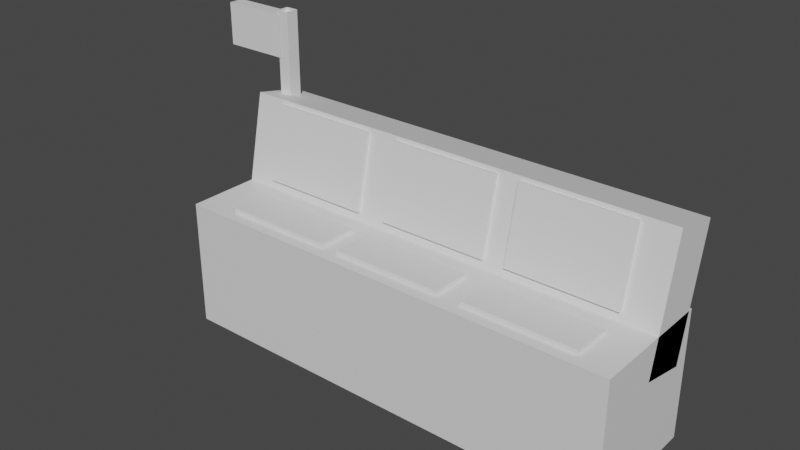 # Source: ComputerTrio.blend  (saved by Blender 2.81.16; exported with 4.5.12 LTS)
import bpy
from mathutils import Matrix  # noqa: F401  (used for matrix-valued properties, if any)

bpy.ops.wm.read_factory_settings(use_empty=True)
scene = bpy.context.scene
scene.name = 'Scene'

# ---- collections
col_collection = bpy.data.collections.new('Collection'); scene.collection.children.link(col_collection)

# ---- materials (node trees are filled in below, after node groups)
mat_default___prop___sec = bpy.data.materials.new('Default_-_Prop_-_Sec')
mat_default___prop___sec.use_transparent_shadow = False
mat_default___prop = bpy.data.materials.new('Default_-_Prop')
mat_default___prop.use_transparent_shadow = False

# ---- material node trees
mat_default___prop___sec.use_nodes = True; mat_default___prop___sec.node_tree.nodes.clear()
_N = mat_default___prop___sec.node_tree.nodes; _L = mat_default___prop___sec.node_tree.links
n0 = _N.new('ShaderNodeOutputMaterial'); n0.name = 'Material Output'; n0.location = (300, 300)
n1 = _N.new('ShaderNodeBsdfPrincipled'); n1.name = 'Principled BSDF'; n1.location = (10, 300)
n1.distribution = 'GGX'
n1.subsurface_method = 'BURLEY'
n1.inputs[3].default_value = 1.45
n1.inputs[27].default_value = (0.0, 0.0, 0.0, 1.0)
n1.inputs[28].default_value = 1.0
_L.new(n1.outputs[0], n0.inputs[0])
n0.is_active_output = True
mat_default___prop.use_nodes = True; mat_default___prop.node_tree.nodes.clear()
_N = mat_default___prop.node_tree.nodes; _L = mat_default___prop.node_tree.links
n0 = _N.new('ShaderNodeOutputMaterial'); n0.name = 'Material Output'; n0.location = (300, 300)
n1 = _N.new('ShaderNodeBsdfPrincipled'); n1.name = 'Principled BSDF'; n1.location = (10, 300)
n1.distribution = 'GGX'
n1.subsurface_method = 'BURLEY'
n1.inputs[3].default_value = 1.45
n1.inputs[27].default_value = (0.0, 0.0, 0.0, 1.0)
n1.inputs[28].default_value = 1.0
_L.new(n1.outputs[0], n0.inputs[0])
n0.is_active_output = True

# ---- world
world_world = bpy.data.worlds.new('World'); scene.world = world_world
world_world.use_nodes = True; world_world.node_tree.nodes.clear()
_N = world_world.node_tree.nodes; _L = world_world.node_tree.links
n0 = _N.new('ShaderNodeOutputWorld'); n0.name = 'World Output'; n0.location = (300, 300)
n1 = _N.new('ShaderNodeBackground'); n1.name = 'Background'; n1.location = (10, 300)
n1.inputs[0].default_value = (0.05088, 0.05088, 0.05088, 1.0)
_L.new(n1.outputs[0], n0.inputs[0])
n0.is_active_output = True
world_world.color = (0.05088, 0.05088, 0.05088)
world_world.use_sun_shadow = False
world_world.sun_shadow_jitter_overblur = 0.0

# ---- meshes
me_computer_trio = bpy.data.meshes.new('Computer Trio')
me_computer_trio.from_pydata([(1.437, 0.8977, 0.4393), (1.437, 0.9825, 0.4393), (0.6035, 0.9825, 0.4393), (0.6035, 0.8977, 0.4393), (1.437, 0.9825, 0.129), (0.6035, 0.9825, 0.129), (1.437, 0.8977, 0.129), (0.6035, 0.8977, 0.129), (-0.5415, 0.8977, 0.4393), (-0.5415, 0.9825, 0.4393), (-1.375, 0.9825, 0.4393), (-1.375, 0.8977, 0.4393), (-0.5415, 0.9825, 0.129), (-1.375, 0.9825, 0.129), (-0.5415, 0.8977, 0.129), (-1.375, 0.8977, 0.129), (0.4397, 1.037, -0.00648), (0.4397, 1.604, -0.0985), (-0.3933, 1.604, -0.0985), (-0.3933, 1.037, -0.00648), (0.4397, 1.598, -0.1332), (-0.3933, 1.598, -0.1332), (0.4397, 1.031, -0.04114), (-0.3933, 1.031, -0.04114), (1.443, 1.037, -0.00648), (1.443, 1.604, -0.0985), (0.6095, 1.604, -0.0985), (0.6095, 1.037, -0.00648), (1.443, 1.598, -0.1332), (0.6095, 1.598, -0.1332), (1.443, 1.031, -0.04114), (0.6095, 1.031, -0.04114), (-0.6209, 1.037, -0.00648), (-0.6209, 1.604, -0.0985), (-1.454, 1.604, -0.0985), (-1.454, 1.037, -0.00648), (-0.6209, 1.598, -0.1332), (-1.454, 1.598, -0.1332), (-0.6209, 1.031, -0.04114), (-1.454, 1.031, -0.04114), (0.4252, 0.8977, 0.4393), (0.4252, 0.9825, 0.4393), (-0.4079, 0.9825, 0.4393), (-0.4079, 0.8977, 0.4393), (0.4252, 0.9825, 0.129), (-0.4079, 0.9825, 0.129), (0.4252, 0.8977, 0.129), (-0.4079, 0.8977, 0.129), (1.7, 0.6783, 0.02286), (1.7, 1.63, -0.1317), (-1.7, 1.63, -0.1317), (-1.7, 0.6783, 0.02286), (1.7, 1.571, -0.4985), (-1.7, 1.571, -0.4985), (1.7, 0.6188, -0.344), (-1.7, 0.6188, -0.344), (1.7, -0.02249, 0.4818), (1.7, 0.9411, 0.5268), (-1.7, 0.9411, 0.5268), (-1.7, -0.02249, 0.4818), (1.7, 0.9861, -0.4368), (-1.7, 0.9861, -0.4368), (1.7, 0.02249, -0.4818), (-1.7, 0.02249, -0.4818)], [], [(0, 1, 2, 3), (1, 4, 5, 2), (4, 6, 7, 5), (6, 4, 1, 0), (3, 2, 5, 7), (8, 9, 10, 11), (9, 12, 13, 10), (12, 14, 15, 13), (14, 12, 9, 8), (11, 10, 13, 15), (16, 17, 18, 19), (17, 20, 21, 18), (22, 16, 19, 23), (22, 20, 17, 16), (19, 18, 21, 23), (24, 25, 26, 27), (25, 28, 29, 26), (30, 24, 27, 31), (30, 28, 25, 24), (27, 26, 29, 31), (32, 33, 34, 35), (33, 36, 37, 34), (38, 32, 35, 39), (38, 36, 33, 32), (35, 34, 37, 39), (40, 41, 42, 43), (41, 44, 45, 42), (44, 46, 47, 45), (46, 44, 41, 40), (43, 42, 45, 47), (48, 49, 50, 51), (49, 52, 53, 50), (52, 54, 55, 53), (54, 52, 49, 48), (51, 50, 53, 55), (56, 57, 58, 59), (57, 60, 61, 58), (60, 62, 63, 61), (62, 60, 57, 56), (59, 58, 61, 63)])
me_computer_trio.polygons.foreach_set('use_smooth', [True] * 40)
me_computer_trio.polygons.foreach_set('material_index', [0, 0, 0, 0, 0, 0, 0, 0, 0, 0, 0, 0, 0, 0, 0, 0, 0, 0, 0, 0, 0, 0, 0, 0, 0, 0, 0, 0, 0, 0, 1, 1, 1, 1, 1, 1, 1, 1, 1, 1])
_k = set([(0, 1), (0, 3), (0, 6), (1, 2), (1, 4), (2, 3), (2, 5), (3, 7), (4, 5), (4, 6), (5, 7), (6, 7), (8, 9), (8, 11), (8, 14), (9, 10), (9, 12), (10, 11), (10, 13), (11, 15), (12, 13), (12, 14), (13, 15), (14, 15), (16, 17), (16, 19), (16, 22), (17, 18), (17, 20), (18, 19), (18, 21), (19, 23), (20, 21), (20, 22), (21, 23), (22, 23), (24, 25), (24, 27), (24, 30), (25, 26), (25, 28), (26, 27), (26, 29), (27, 31), (28, 29), (28, 30), (29, 31), (30, 31), (32, 33), (32, 35), (32, 38), (33, 34), (33, 36), (34, 35), (34, 37), (35, 39), (36, 37), (36, 38), (37, 39), (38, 39), (40, 41), (40, 43), (40, 46), (41, 42), (41, 44), (42, 43), (42, 45), (43, 47), (44, 45), (44, 46), (45, 47), (46, 47), (48, 49), (48, 51), (48, 54), (49, 50), (49, 52), (50, 51), (50, 53), (51, 55), (52, 53), (52, 54), (53, 55), (54, 55), (56, 57), (56, 59), (56, 62), (57, 58), (57, 60), (58, 59), (58, 61), (59, 63), (60, 61), (60, 62), (61, 63), (62, 63)])
me_computer_trio.attributes.new('sharp_edge', 'BOOLEAN', 'EDGE').data.foreach_set('value', [ (min(e.vertices), max(e.vertices)) in _k for e in me_computer_trio.edges])
_uv = me_computer_trio.uv_layers.new(name='UVMap')
_uv.uv.foreach_set('vector', [1.0, 0.0, 1.0, 1.0, 0.0, 1.0, 0.0, 0.0, 1.0, 0.0, 1.0, 1.0, 0.0, 1.0, 0.0, 0.0, 1.0, 0.0, 1.0, 1.0, 0.0, 1.0, 0.0, 0.0, 1.0, 0.0, 1.0, 1.0, 0.0, 1.0, 0.0, 0.0, 1.0, 0.0, 1.0, 1.0, 0.0, 1.0, 0.0, 0.0, 1.0, 0.0, 1.0, 1.0, 0.0, 1.0, 0.0, 0.0, 1.0, 0.0, 1.0, 1.0, 0.0, 1.0, 0.0, 0.0, 1.0, 0.0, 1.0, 1.0, 0.0, 1.0, 0.0, 0.0, 1.0, 0.0, 1.0, 1.0, 0.0, 1.0, 0.0, 0.0, 1.0, 0.0, 1.0, 1.0, 0.0, 1.0, 0.0, 0.0, 1.0, 0.0, 1.0, 1.0, 0.0, 1.0, 0.0, 0.0, 1.0, 0.0, 1.0, 1.0, 0.0, 1.0, 0.0, 0.0, 1.0, 0.0, 1.0, 1.0, 0.0, 1.0, 0.0, 0.0, 1.0, 0.0, 1.0, 1.0, 0.0, 1.0, 0.0, 0.0, 1.0, 0.0, 1.0, 1.0, 0.0, 1.0, 0.0, 0.0, 1.0, 0.0, 1.0, 1.0, 0.0, 1.0, 0.0, 0.0, 1.0, 0.0, 1.0, 1.0, 0.0, 1.0, 0.0, 0.0, 1.0, 0.0, 1.0, 1.0, 0.0, 1.0, 0.0, 0.0, 1.0, 0.0, 1.0, 1.0, 0.0, 1.0, 0.0, 0.0, 1.0, 0.0, 1.0, 1.0, 0.0, 1.0, 0.0, 0.0, 1.0, 0.0, 1.0, 1.0, 0.0, 1.0, 0.0, 0.0, 1.0, 0.0, 1.0, 1.0, 0.0, 1.0, 0.0, 0.0, 1.0, 0.0, 1.0, 1.0, 0.0, 1.0, 0.0, 0.0, 1.0, 0.0, 1.0, 1.0, 0.0, 1.0, 0.0, 0.0, 1.0, 0.0, 1.0, 1.0, 0.0, 1.0, 0.0, 0.0, 1.0, 0.0, 1.0, 1.0, 0.0, 1.0, 0.0, 0.0, 1.0, 0.0, 1.0, 1.0, 0.0, 1.0, 0.0, 0.0, 1.0, 0.0, 1.0, 1.0, 0.0, 1.0, 0.0, 0.0, 1.0, 0.0, 1.0, 1.0, 0.0, 1.0, 0.0, 0.0, 1.0, 0.0, 1.0, 1.0, 0.0, 1.0, 0.0, 0.0, 1.0, 0.0, 1.0, 1.0, 0.0, 1.0, 0.0, 0.0, 1.0, 0.0, 1.0, 1.0, 0.0, 1.0, 0.0, 0.0, 1.0, 0.0, 1.0, 1.0, 0.0, 1.0, 0.0, 0.0, 1.0, 0.0, 1.0, 1.0, 0.0, 1.0, 0.0, 0.0, 1.0, 0.0, 1.0, 1.0, 0.0, 1.0, 0.0, 0.0, 1.0, 0.0, 1.0, 1.0, 0.0, 1.0, 0.0, 0.0, 1.0, 0.0, 1.0, 1.0, 0.0, 1.0, 0.0, 0.0, 1.0, 0.0, 1.0, 1.0, 0.0, 1.0, 0.0, 0.0, 1.0, 0.0, 1.0, 1.0, 0.0, 1.0, 0.0, 0.0, 1.0, 0.0, 1.0, 1.0, 0.0, 1.0, 0.0, 0.0])
me_computer_trio.materials.append(mat_default___prop___sec)
me_computer_trio.materials.append(mat_default___prop)
me_computer_trio.use_remesh_fix_poles = True
me_computer_trio.use_remesh_preserve_attributes = False
me_computer_trio.use_mirror_vertex_groups = False
me_computer_trio.update()
me_computer_trio.normals_split_custom_set([tuple(v) for v in zip(*[iter([0.0, 0.0, 1.0, 0.0, 0.0, 1.0, 0.0, 0.0, 1.0, 0.0, 0.0, 1.0, 0.0, 1.0, 0.0, 0.0, 1.0, 0.0, 0.0, 1.0, 0.0, 0.0, 1.0, 0.0, 0.0, 0.0, -1.0, 0.0, 0.0, -1.0, 0.0, 0.0, -1.0, 0.0, 0.0, -1.0, 1.0, 0.0, 0.0, 1.0, 0.0, 0.0, 1.0, 0.0, 0.0, 1.0, 0.0, 0.0, -1.0, 0.0, 0.0, -1.0, 0.0, 0.0, -1.0, 0.0, 0.0, -1.0, 0.0, 0.0, 0.0, -2.459e-06, 1.0, 0.0, -2.459e-06, 1.0, 0.0, -2.459e-06, 1.0, 0.0, -2.459e-06, 1.0, 0.0, 1.0, 2.305e-07, 0.0, 1.0, 2.305e-07, 0.0, 1.0, 2.305e-07, 0.0, 1.0, 2.305e-07, 0.0, 1.229e-06, -1.0, 0.0, 1.229e-06, -1.0, 0.0, 1.229e-06, -1.0, 0.0, 1.229e-06, -1.0, 1.0, 8.031e-07, 0.0, 1.0, 8.031e-07, 0.0, 1.0, 8.031e-07, 0.0, 1.0, 8.031e-07, 0.0, -1.0, -9.177e-07, 0.0, -1.0, -9.177e-07, 0.0, -1.0, -9.177e-07, 0.0, -1.0, -9.177e-07, 0.0, 0.0, 0.1602, 0.9871, 0.0, 0.1602, 0.9871, 0.0, 0.1602, 0.9871, 0.0, 0.1602, 0.9871, 0.0, 0.9846, -0.175, 0.0, 0.9846, -0.175, 0.0, 0.9846, -0.175, 0.0, 0.9846, -0.175, 0.0, -0.9846, 0.175, 0.0, -0.9846, 0.175, 0.0, -0.9846, 0.175, 0.0, -0.9846, 0.175, 1.0, 1.842e-07, 0.0, 1.0, 1.842e-07, 0.0, 1.0, 1.842e-07, 0.0, 1.0, 1.842e-07, 0.0, -1.0, 1.842e-07, 0.0, -1.0, 1.842e-07, 0.0, -1.0, 1.842e-07, 0.0, -1.0, 1.842e-07, 0.0, 0.0, 0.1602, 0.9871, 0.0, 0.1602, 0.9871, 0.0, 0.1602, 0.9871, 0.0, 0.1602, 0.9871, 0.0, 0.9846, -0.175, 0.0, 0.9846, -0.175, 0.0, 0.9846, -0.175, 0.0, 0.9846, -0.175, 0.0, -0.9846, 0.175, 0.0, -0.9846, 0.175, 0.0, -0.9846, 0.175, 0.0, -0.9846, 0.175, 1.0, 1.474e-06, 0.0, 1.0, 1.474e-06, 0.0, 1.0, 1.474e-06, 0.0, 1.0, 1.474e-06, 0.0, -1.0, -1.842e-07, 0.0, -1.0, -1.842e-07, 0.0, -1.0, -1.842e-07, 0.0, -1.0, -1.842e-07, 0.0, 0.0, 0.1602, 0.9871, 0.0, 0.1602, 0.9871, 0.0, 0.1602, 0.9871, 0.0, 0.1602, 0.9871, 0.0, 0.9846, -0.175, 0.0, 0.9846, -0.175, 0.0, 0.9846, -0.175, 0.0, 0.9846, -0.175, 0.0, -0.9846, 0.175, 0.0, -0.9846, 0.175, 0.0, -0.9846, 0.175, 0.0, -0.9846, 0.175, 1.0, -3.684e-07, 0.0, 1.0, -3.684e-07, 0.0, 1.0, -3.684e-07, 0.0, 1.0, -3.684e-07, 0.0, -1.0, 0.0, 0.0, -1.0, 0.0, 0.0, -1.0, 0.0, 0.0, -1.0, 0.0, 0.0, 0.0, -2.459e-06, 1.0, 0.0, -2.459e-06, 1.0, 0.0, -2.459e-06, 1.0, 0.0, -2.459e-06, 1.0, 0.0, 1.0, 2.305e-07, 0.0, 1.0, 2.305e-07, 0.0, 1.0, 2.305e-07, 0.0, 1.0, 2.305e-07, 0.0, 1.229e-06, -1.0, 0.0, 1.229e-06, -1.0, 0.0, 1.229e-06, -1.0, 0.0, 1.229e-06, -1.0, 1.0, -5.93e-07, 0.0, 1.0, -5.93e-07, 0.0, 1.0, -5.93e-07, 0.0, 1.0, -5.93e-07, 0.0, -1.0, 8.205e-08, 0.0, -1.0, 8.205e-08, 0.0, -1.0, 8.205e-08, 0.0, -1.0, 8.205e-08, 0.0, 0.0, 0.1602, 0.9871, 0.0, 0.1602, 0.9871, 0.0, 0.1602, 0.9871, 0.0, 0.1602, 0.9871, 0.0, 0.9871, -0.1602, 0.0, 0.9871, -0.1602, 0.0, 0.9871, -0.1602, 0.0, 0.9871, -0.1602, 0.0, -0.1602, -0.9871, 0.0, -0.1602, -0.9871, 0.0, -0.1602, -0.9871, 0.0, -0.1602, -0.9871, 1.0, 0.0, 0.0, 1.0, 0.0, 0.0, 1.0, 0.0, 0.0, 1.0, 0.0, 0.0, -1.0, -8.313e-08, 0.0, -1.0, -8.313e-08, 0.0, -1.0, -8.313e-08, 0.0, -1.0, -8.313e-08, 0.0, 0.0, -0.04663, 0.9989, 0.0, -0.04663, 0.9989, 0.0, -0.04663, 0.9989, 0.0, -0.04663, 0.9989, 0.0, 0.9989, 0.04663, 0.0, 0.9989, 0.04663, 0.0, 0.9989, 0.04663, 0.0, 0.9989, 0.04663, 0.0, 0.04663, -0.9989, 0.0, 0.04663, -0.9989, 0.0, 0.04663, -0.9989, 0.0, 0.04663, -0.9989, 1.0, 2.402e-08, 0.0, 1.0, 2.402e-08, 0.0, 1.0, 2.402e-08, 0.0, 1.0, 2.402e-08, 0.0, -1.0, 2.402e-08, 0.0, -1.0, 2.402e-08, 0.0, -1.0, 2.402e-08, 0.0, -1.0, 2.402e-08, 0.0])] * 3)])
me_cube = bpy.data.meshes.new('Cube')
me_cube.from_pydata([(-0.05, -0.05, 0.0), (-0.05, -0.05, 0.66), (-0.05, 0.05, 0.0), (-0.05, 0.05, 0.66), (0.05, -0.05, 0.0), (0.05, -0.05, 0.66), (0.05, 0.05, 0.0), (0.05, 0.05, 0.66), (-0.5376, -0.05731, 0.3088), (-0.5376, -0.05731, 0.63), (-0.5376, 0.05731, 0.3088), (-0.5376, 0.05731, 0.63), (-0.02942, -0.05731, 0.3088), (-0.02942, -0.05731, 0.63), (-0.02942, 0.05731, 0.3088), (-0.02942, 0.05731, 0.63)], [], [(0, 1, 3, 2), (2, 3, 7, 6), (6, 7, 5, 4), (4, 5, 1, 0), (10, 11, 15, 14), (8, 9, 11, 10), (12, 13, 9, 8), (10, 14, 12, 8), (15, 11, 9, 13)])
_uv = me_cube.uv_layers.new(name='UVMap')
_uv.uv.foreach_set('vector', [0.375, 0.0, 0.625, 0.0, 0.625, 0.25, 0.375, 0.25, 0.375, 0.25, 0.625, 0.25, 0.625, 0.5, 0.375, 0.5, 0.375, 0.5, 0.625, 0.5, 0.625, 0.75, 0.375, 0.75, 0.375, 0.75, 0.625, 0.75, 0.625, 1.0, 0.375, 1.0, 0.375, 0.0, 0.625, 0.0, 0.625, 0.25, 0.375, 0.25, 0.375, 0.25, 0.625, 0.25, 0.625, 0.5, 0.375, 0.5, 0.375, 0.75, 0.625, 0.75, 0.625, 1.0, 0.375, 1.0, 0.125, 0.5, 0.375, 0.5, 0.375, 0.75, 0.125, 0.75, 0.625, 0.5, 0.875, 0.5, 0.875, 0.75, 0.625, 0.75])
me_cube.materials.append(mat_default___prop)
me_cube.use_remesh_fix_poles = True
me_cube.use_remesh_preserve_attributes = False
me_cube.use_mirror_vertex_groups = False
me_cube.update()

# ---- objects
ob_computer_trio = bpy.data.objects.new('Computer Trio', me_computer_trio)
ob_sign = bpy.data.objects.new('Sign', me_cube)

# ---- transforms, parenting, visibility, modifiers, constraints
ob_computer_trio.location = (0.0, 0.0, 0.0)
ob_computer_trio.rotation_euler = (1.524, -9.985e-18, 2.412e-19)
ob_computer_trio.lineart.crease_threshold = 0.0
ob_sign.parent = ob_computer_trio
ob_sign.matrix_parent_inverse = Matrix(((1.0, 2.412e-19, 9.985e-18, -0.0), (-9.986e-18, 0.04663, 0.9989, 0.0), (-2.246e-19, -0.9989, 0.04663, -0.0), (0.0, -0.0, -0.0, 1.0)))
ob_sign.location = (-1.583, 0.4074, 1.557)
ob_sign.lineart.crease_threshold = 0.0

# ---- collection membership
col_collection.objects.link(ob_computer_trio)
col_collection.objects.link(ob_sign)

# ---- scene / render settings (as saved in the file)
scene.frame_start = 1; scene.frame_end = 250; scene.frame_set(1)
scene.render.engine = 'BLENDER_EEVEE_NEXT'
scene.cycles.use_denoising = False
scene.cycles.samples = 128
scene.cycles.sampling_pattern = 'TABULATED_SOBOL'
scene.cycles.use_adaptive_sampling = False
scene.cycles.use_light_tree = False
scene.view_settings.view_transform = 'Filmic'
bpy.context.view_layer.update()

# ---- added for rendering (the .blend has no active camera and no usable light): camera, sun
cam_auto = bpy.data.cameras.new('AutoCamera')
cam_auto.lens = 50.0
cam_auto.sensor_width = 36.0
cam_auto.clip_end = 1000.0
ob_auto_camera = bpy.data.objects.new('AutoCamera', cam_auto)
scene.collection.objects.link(ob_auto_camera)
ob_auto_camera.location = (4.02221, -5.0558, 4.47189)
ob_auto_camera.rotation_euler = (1.09748, -7.21219e-08, 0.694738)
scene.camera = ob_auto_camera
light_auto_sun = bpy.data.lights.new('AutoSun', 'SUN')
light_auto_sun.energy = 3.0
light_auto_sun.angle = 0.0523599
ob_auto_sun = bpy.data.objects.new('AutoSun', light_auto_sun)
scene.collection.objects.link(ob_auto_sun)
ob_auto_sun.rotation_euler = (0.872665, 0.174533, 0.523599)
bpy.context.view_layer.update()
